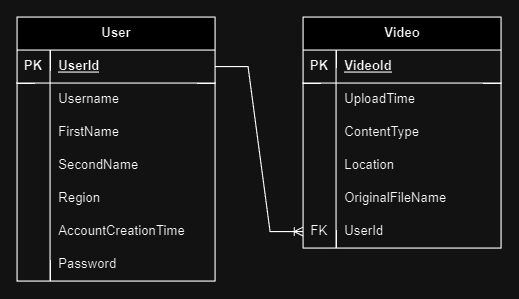

The diagram above was exported from draw.io. Its source (the exported page's mxGraphModel, read from the mxfile embedded in the PNG):
<mxGraphModel dx="1185" dy="647" grid="1" gridSize="10" guides="1" tooltips="1" connect="1" arrows="1" fold="1" page="1" pageScale="1" pageWidth="850" pageHeight="1100" math="0" shadow="0">
  <root>
    <mxCell id="0" />
    <mxCell id="1" parent="0" />
    <mxCell id="23ZDUaPtFLMK8Q9KP_VN-3" value="User" style="shape=table;startSize=30;container=1;collapsible=1;childLayout=tableLayout;fixedRows=1;rowLines=0;fontStyle=1;align=center;resizeLast=1;html=1;" vertex="1" parent="1">
      <mxGeometry x="60" y="380" width="180" height="240" as="geometry" />
    </mxCell>
    <mxCell id="23ZDUaPtFLMK8Q9KP_VN-4" value="" style="shape=tableRow;horizontal=0;startSize=0;swimlaneHead=0;swimlaneBody=0;fillColor=none;collapsible=0;dropTarget=0;points=[[0,0.5],[1,0.5]];portConstraint=eastwest;top=0;left=0;right=0;bottom=1;" vertex="1" parent="23ZDUaPtFLMK8Q9KP_VN-3">
      <mxGeometry y="30" width="180" height="30" as="geometry" />
    </mxCell>
    <mxCell id="23ZDUaPtFLMK8Q9KP_VN-5" value="PK" style="shape=partialRectangle;connectable=0;fillColor=none;top=0;left=0;bottom=0;right=0;fontStyle=1;overflow=hidden;whiteSpace=wrap;html=1;" vertex="1" parent="23ZDUaPtFLMK8Q9KP_VN-4">
      <mxGeometry width="30" height="30" as="geometry">
        <mxRectangle width="30" height="30" as="alternateBounds" />
      </mxGeometry>
    </mxCell>
    <mxCell id="23ZDUaPtFLMK8Q9KP_VN-6" value="UserId" style="shape=partialRectangle;connectable=0;fillColor=none;top=0;left=0;bottom=0;right=0;align=left;spacingLeft=6;fontStyle=5;overflow=hidden;whiteSpace=wrap;html=1;" vertex="1" parent="23ZDUaPtFLMK8Q9KP_VN-4">
      <mxGeometry x="30" width="150" height="30" as="geometry">
        <mxRectangle width="150" height="30" as="alternateBounds" />
      </mxGeometry>
    </mxCell>
    <mxCell id="23ZDUaPtFLMK8Q9KP_VN-7" value="" style="shape=tableRow;horizontal=0;startSize=0;swimlaneHead=0;swimlaneBody=0;fillColor=none;collapsible=0;dropTarget=0;points=[[0,0.5],[1,0.5]];portConstraint=eastwest;top=0;left=0;right=0;bottom=0;" vertex="1" parent="23ZDUaPtFLMK8Q9KP_VN-3">
      <mxGeometry y="60" width="180" height="30" as="geometry" />
    </mxCell>
    <mxCell id="23ZDUaPtFLMK8Q9KP_VN-8" value="" style="shape=partialRectangle;connectable=0;fillColor=none;top=0;left=0;bottom=0;right=0;editable=1;overflow=hidden;whiteSpace=wrap;html=1;" vertex="1" parent="23ZDUaPtFLMK8Q9KP_VN-7">
      <mxGeometry width="30" height="30" as="geometry">
        <mxRectangle width="30" height="30" as="alternateBounds" />
      </mxGeometry>
    </mxCell>
    <mxCell id="23ZDUaPtFLMK8Q9KP_VN-9" value="Username" style="shape=partialRectangle;connectable=0;fillColor=none;top=0;left=0;bottom=0;right=0;align=left;spacingLeft=6;overflow=hidden;whiteSpace=wrap;html=1;" vertex="1" parent="23ZDUaPtFLMK8Q9KP_VN-7">
      <mxGeometry x="30" width="150" height="30" as="geometry">
        <mxRectangle width="150" height="30" as="alternateBounds" />
      </mxGeometry>
    </mxCell>
    <mxCell id="23ZDUaPtFLMK8Q9KP_VN-10" value="" style="shape=tableRow;horizontal=0;startSize=0;swimlaneHead=0;swimlaneBody=0;fillColor=none;collapsible=0;dropTarget=0;points=[[0,0.5],[1,0.5]];portConstraint=eastwest;top=0;left=0;right=0;bottom=0;" vertex="1" parent="23ZDUaPtFLMK8Q9KP_VN-3">
      <mxGeometry y="90" width="180" height="30" as="geometry" />
    </mxCell>
    <mxCell id="23ZDUaPtFLMK8Q9KP_VN-11" value="" style="shape=partialRectangle;connectable=0;fillColor=none;top=0;left=0;bottom=0;right=0;editable=1;overflow=hidden;whiteSpace=wrap;html=1;" vertex="1" parent="23ZDUaPtFLMK8Q9KP_VN-10">
      <mxGeometry width="30" height="30" as="geometry">
        <mxRectangle width="30" height="30" as="alternateBounds" />
      </mxGeometry>
    </mxCell>
    <mxCell id="23ZDUaPtFLMK8Q9KP_VN-12" value="FirstName" style="shape=partialRectangle;connectable=0;fillColor=none;top=0;left=0;bottom=0;right=0;align=left;spacingLeft=6;overflow=hidden;whiteSpace=wrap;html=1;" vertex="1" parent="23ZDUaPtFLMK8Q9KP_VN-10">
      <mxGeometry x="30" width="150" height="30" as="geometry">
        <mxRectangle width="150" height="30" as="alternateBounds" />
      </mxGeometry>
    </mxCell>
    <mxCell id="23ZDUaPtFLMK8Q9KP_VN-13" value="" style="shape=tableRow;horizontal=0;startSize=0;swimlaneHead=0;swimlaneBody=0;fillColor=none;collapsible=0;dropTarget=0;points=[[0,0.5],[1,0.5]];portConstraint=eastwest;top=0;left=0;right=0;bottom=0;" vertex="1" parent="23ZDUaPtFLMK8Q9KP_VN-3">
      <mxGeometry y="120" width="180" height="30" as="geometry" />
    </mxCell>
    <mxCell id="23ZDUaPtFLMK8Q9KP_VN-14" value="" style="shape=partialRectangle;connectable=0;fillColor=none;top=0;left=0;bottom=0;right=0;editable=1;overflow=hidden;whiteSpace=wrap;html=1;" vertex="1" parent="23ZDUaPtFLMK8Q9KP_VN-13">
      <mxGeometry width="30" height="30" as="geometry">
        <mxRectangle width="30" height="30" as="alternateBounds" />
      </mxGeometry>
    </mxCell>
    <mxCell id="23ZDUaPtFLMK8Q9KP_VN-15" value="SecondName" style="shape=partialRectangle;connectable=0;fillColor=none;top=0;left=0;bottom=0;right=0;align=left;spacingLeft=6;overflow=hidden;whiteSpace=wrap;html=1;" vertex="1" parent="23ZDUaPtFLMK8Q9KP_VN-13">
      <mxGeometry x="30" width="150" height="30" as="geometry">
        <mxRectangle width="150" height="30" as="alternateBounds" />
      </mxGeometry>
    </mxCell>
    <mxCell id="23ZDUaPtFLMK8Q9KP_VN-41" value="" style="shape=tableRow;horizontal=0;startSize=0;swimlaneHead=0;swimlaneBody=0;fillColor=none;collapsible=0;dropTarget=0;points=[[0,0.5],[1,0.5]];portConstraint=eastwest;top=0;left=0;right=0;bottom=0;" vertex="1" parent="23ZDUaPtFLMK8Q9KP_VN-3">
      <mxGeometry y="150" width="180" height="30" as="geometry" />
    </mxCell>
    <mxCell id="23ZDUaPtFLMK8Q9KP_VN-42" value="" style="shape=partialRectangle;connectable=0;fillColor=none;top=0;left=0;bottom=0;right=0;editable=1;overflow=hidden;whiteSpace=wrap;html=1;" vertex="1" parent="23ZDUaPtFLMK8Q9KP_VN-41">
      <mxGeometry width="30" height="30" as="geometry">
        <mxRectangle width="30" height="30" as="alternateBounds" />
      </mxGeometry>
    </mxCell>
    <mxCell id="23ZDUaPtFLMK8Q9KP_VN-43" value="Region" style="shape=partialRectangle;connectable=0;fillColor=none;top=0;left=0;bottom=0;right=0;align=left;spacingLeft=6;overflow=hidden;whiteSpace=wrap;html=1;" vertex="1" parent="23ZDUaPtFLMK8Q9KP_VN-41">
      <mxGeometry x="30" width="150" height="30" as="geometry">
        <mxRectangle width="150" height="30" as="alternateBounds" />
      </mxGeometry>
    </mxCell>
    <mxCell id="23ZDUaPtFLMK8Q9KP_VN-44" value="" style="shape=tableRow;horizontal=0;startSize=0;swimlaneHead=0;swimlaneBody=0;fillColor=none;collapsible=0;dropTarget=0;points=[[0,0.5],[1,0.5]];portConstraint=eastwest;top=0;left=0;right=0;bottom=0;" vertex="1" parent="23ZDUaPtFLMK8Q9KP_VN-3">
      <mxGeometry y="180" width="180" height="30" as="geometry" />
    </mxCell>
    <mxCell id="23ZDUaPtFLMK8Q9KP_VN-45" value="" style="shape=partialRectangle;connectable=0;fillColor=none;top=0;left=0;bottom=0;right=0;editable=1;overflow=hidden;whiteSpace=wrap;html=1;" vertex="1" parent="23ZDUaPtFLMK8Q9KP_VN-44">
      <mxGeometry width="30" height="30" as="geometry">
        <mxRectangle width="30" height="30" as="alternateBounds" />
      </mxGeometry>
    </mxCell>
    <mxCell id="23ZDUaPtFLMK8Q9KP_VN-46" value="AccountCreationTime" style="shape=partialRectangle;connectable=0;fillColor=none;top=0;left=0;bottom=0;right=0;align=left;spacingLeft=6;overflow=hidden;whiteSpace=wrap;html=1;" vertex="1" parent="23ZDUaPtFLMK8Q9KP_VN-44">
      <mxGeometry x="30" width="150" height="30" as="geometry">
        <mxRectangle width="150" height="30" as="alternateBounds" />
      </mxGeometry>
    </mxCell>
    <mxCell id="23ZDUaPtFLMK8Q9KP_VN-47" value="" style="shape=tableRow;horizontal=0;startSize=0;swimlaneHead=0;swimlaneBody=0;fillColor=none;collapsible=0;dropTarget=0;points=[[0,0.5],[1,0.5]];portConstraint=eastwest;top=0;left=0;right=0;bottom=0;" vertex="1" parent="23ZDUaPtFLMK8Q9KP_VN-3">
      <mxGeometry y="210" width="180" height="30" as="geometry" />
    </mxCell>
    <mxCell id="23ZDUaPtFLMK8Q9KP_VN-48" value="" style="shape=partialRectangle;connectable=0;fillColor=none;top=0;left=0;bottom=0;right=0;editable=1;overflow=hidden;whiteSpace=wrap;html=1;" vertex="1" parent="23ZDUaPtFLMK8Q9KP_VN-47">
      <mxGeometry width="30" height="30" as="geometry">
        <mxRectangle width="30" height="30" as="alternateBounds" />
      </mxGeometry>
    </mxCell>
    <mxCell id="23ZDUaPtFLMK8Q9KP_VN-49" value="Password" style="shape=partialRectangle;connectable=0;fillColor=none;top=0;left=0;bottom=0;right=0;align=left;spacingLeft=6;overflow=hidden;whiteSpace=wrap;html=1;" vertex="1" parent="23ZDUaPtFLMK8Q9KP_VN-47">
      <mxGeometry x="30" width="150" height="30" as="geometry">
        <mxRectangle width="150" height="30" as="alternateBounds" />
      </mxGeometry>
    </mxCell>
    <mxCell id="23ZDUaPtFLMK8Q9KP_VN-25" value="Video" style="shape=table;startSize=30;container=1;collapsible=1;childLayout=tableLayout;fixedRows=1;rowLines=0;fontStyle=1;align=center;resizeLast=1;html=1;" vertex="1" parent="1">
      <mxGeometry x="320" y="380" width="180" height="210" as="geometry" />
    </mxCell>
    <mxCell id="23ZDUaPtFLMK8Q9KP_VN-26" value="" style="shape=tableRow;horizontal=0;startSize=0;swimlaneHead=0;swimlaneBody=0;fillColor=none;collapsible=0;dropTarget=0;points=[[0,0.5],[1,0.5]];portConstraint=eastwest;top=0;left=0;right=0;bottom=1;" vertex="1" parent="23ZDUaPtFLMK8Q9KP_VN-25">
      <mxGeometry y="30" width="180" height="30" as="geometry" />
    </mxCell>
    <mxCell id="23ZDUaPtFLMK8Q9KP_VN-27" value="PK" style="shape=partialRectangle;connectable=0;fillColor=none;top=0;left=0;bottom=0;right=0;fontStyle=1;overflow=hidden;whiteSpace=wrap;html=1;" vertex="1" parent="23ZDUaPtFLMK8Q9KP_VN-26">
      <mxGeometry width="30" height="30" as="geometry">
        <mxRectangle width="30" height="30" as="alternateBounds" />
      </mxGeometry>
    </mxCell>
    <mxCell id="23ZDUaPtFLMK8Q9KP_VN-28" value="VideoId" style="shape=partialRectangle;connectable=0;fillColor=none;top=0;left=0;bottom=0;right=0;align=left;spacingLeft=6;fontStyle=5;overflow=hidden;whiteSpace=wrap;html=1;" vertex="1" parent="23ZDUaPtFLMK8Q9KP_VN-26">
      <mxGeometry x="30" width="150" height="30" as="geometry">
        <mxRectangle width="150" height="30" as="alternateBounds" />
      </mxGeometry>
    </mxCell>
    <mxCell id="23ZDUaPtFLMK8Q9KP_VN-29" value="" style="shape=tableRow;horizontal=0;startSize=0;swimlaneHead=0;swimlaneBody=0;fillColor=none;collapsible=0;dropTarget=0;points=[[0,0.5],[1,0.5]];portConstraint=eastwest;top=0;left=0;right=0;bottom=0;" vertex="1" parent="23ZDUaPtFLMK8Q9KP_VN-25">
      <mxGeometry y="60" width="180" height="30" as="geometry" />
    </mxCell>
    <mxCell id="23ZDUaPtFLMK8Q9KP_VN-30" value="" style="shape=partialRectangle;connectable=0;fillColor=none;top=0;left=0;bottom=0;right=0;editable=1;overflow=hidden;whiteSpace=wrap;html=1;" vertex="1" parent="23ZDUaPtFLMK8Q9KP_VN-29">
      <mxGeometry width="30" height="30" as="geometry">
        <mxRectangle width="30" height="30" as="alternateBounds" />
      </mxGeometry>
    </mxCell>
    <mxCell id="23ZDUaPtFLMK8Q9KP_VN-31" value="UploadTime" style="shape=partialRectangle;connectable=0;fillColor=none;top=0;left=0;bottom=0;right=0;align=left;spacingLeft=6;overflow=hidden;whiteSpace=wrap;html=1;" vertex="1" parent="23ZDUaPtFLMK8Q9KP_VN-29">
      <mxGeometry x="30" width="150" height="30" as="geometry">
        <mxRectangle width="150" height="30" as="alternateBounds" />
      </mxGeometry>
    </mxCell>
    <mxCell id="23ZDUaPtFLMK8Q9KP_VN-32" value="" style="shape=tableRow;horizontal=0;startSize=0;swimlaneHead=0;swimlaneBody=0;fillColor=none;collapsible=0;dropTarget=0;points=[[0,0.5],[1,0.5]];portConstraint=eastwest;top=0;left=0;right=0;bottom=0;" vertex="1" parent="23ZDUaPtFLMK8Q9KP_VN-25">
      <mxGeometry y="90" width="180" height="30" as="geometry" />
    </mxCell>
    <mxCell id="23ZDUaPtFLMK8Q9KP_VN-33" value="" style="shape=partialRectangle;connectable=0;fillColor=none;top=0;left=0;bottom=0;right=0;editable=1;overflow=hidden;whiteSpace=wrap;html=1;" vertex="1" parent="23ZDUaPtFLMK8Q9KP_VN-32">
      <mxGeometry width="30" height="30" as="geometry">
        <mxRectangle width="30" height="30" as="alternateBounds" />
      </mxGeometry>
    </mxCell>
    <mxCell id="23ZDUaPtFLMK8Q9KP_VN-34" value="ContentType" style="shape=partialRectangle;connectable=0;fillColor=none;top=0;left=0;bottom=0;right=0;align=left;spacingLeft=6;overflow=hidden;whiteSpace=wrap;html=1;" vertex="1" parent="23ZDUaPtFLMK8Q9KP_VN-32">
      <mxGeometry x="30" width="150" height="30" as="geometry">
        <mxRectangle width="150" height="30" as="alternateBounds" />
      </mxGeometry>
    </mxCell>
    <mxCell id="23ZDUaPtFLMK8Q9KP_VN-35" value="" style="shape=tableRow;horizontal=0;startSize=0;swimlaneHead=0;swimlaneBody=0;fillColor=none;collapsible=0;dropTarget=0;points=[[0,0.5],[1,0.5]];portConstraint=eastwest;top=0;left=0;right=0;bottom=0;" vertex="1" parent="23ZDUaPtFLMK8Q9KP_VN-25">
      <mxGeometry y="120" width="180" height="30" as="geometry" />
    </mxCell>
    <mxCell id="23ZDUaPtFLMK8Q9KP_VN-36" value="" style="shape=partialRectangle;connectable=0;fillColor=none;top=0;left=0;bottom=0;right=0;editable=1;overflow=hidden;whiteSpace=wrap;html=1;" vertex="1" parent="23ZDUaPtFLMK8Q9KP_VN-35">
      <mxGeometry width="30" height="30" as="geometry">
        <mxRectangle width="30" height="30" as="alternateBounds" />
      </mxGeometry>
    </mxCell>
    <mxCell id="23ZDUaPtFLMK8Q9KP_VN-37" value="Location" style="shape=partialRectangle;connectable=0;fillColor=none;top=0;left=0;bottom=0;right=0;align=left;spacingLeft=6;overflow=hidden;whiteSpace=wrap;html=1;" vertex="1" parent="23ZDUaPtFLMK8Q9KP_VN-35">
      <mxGeometry x="30" width="150" height="30" as="geometry">
        <mxRectangle width="150" height="30" as="alternateBounds" />
      </mxGeometry>
    </mxCell>
    <mxCell id="23ZDUaPtFLMK8Q9KP_VN-38" value="" style="shape=tableRow;horizontal=0;startSize=0;swimlaneHead=0;swimlaneBody=0;fillColor=none;collapsible=0;dropTarget=0;points=[[0,0.5],[1,0.5]];portConstraint=eastwest;top=0;left=0;right=0;bottom=0;" vertex="1" parent="23ZDUaPtFLMK8Q9KP_VN-25">
      <mxGeometry y="150" width="180" height="30" as="geometry" />
    </mxCell>
    <mxCell id="23ZDUaPtFLMK8Q9KP_VN-39" value="" style="shape=partialRectangle;connectable=0;fillColor=none;top=0;left=0;bottom=0;right=0;editable=1;overflow=hidden;whiteSpace=wrap;html=1;" vertex="1" parent="23ZDUaPtFLMK8Q9KP_VN-38">
      <mxGeometry width="30" height="30" as="geometry">
        <mxRectangle width="30" height="30" as="alternateBounds" />
      </mxGeometry>
    </mxCell>
    <mxCell id="23ZDUaPtFLMK8Q9KP_VN-40" value="OriginalFileName" style="shape=partialRectangle;connectable=0;fillColor=none;top=0;left=0;bottom=0;right=0;align=left;spacingLeft=6;overflow=hidden;whiteSpace=wrap;html=1;" vertex="1" parent="23ZDUaPtFLMK8Q9KP_VN-38">
      <mxGeometry x="30" width="150" height="30" as="geometry">
        <mxRectangle width="150" height="30" as="alternateBounds" />
      </mxGeometry>
    </mxCell>
    <mxCell id="23ZDUaPtFLMK8Q9KP_VN-50" value="" style="shape=tableRow;horizontal=0;startSize=0;swimlaneHead=0;swimlaneBody=0;fillColor=none;collapsible=0;dropTarget=0;points=[[0,0.5],[1,0.5]];portConstraint=eastwest;top=0;left=0;right=0;bottom=0;" vertex="1" parent="23ZDUaPtFLMK8Q9KP_VN-25">
      <mxGeometry y="180" width="180" height="30" as="geometry" />
    </mxCell>
    <mxCell id="23ZDUaPtFLMK8Q9KP_VN-51" value="FK" style="shape=partialRectangle;connectable=0;fillColor=none;top=0;left=0;bottom=0;right=0;editable=1;overflow=hidden;whiteSpace=wrap;html=1;" vertex="1" parent="23ZDUaPtFLMK8Q9KP_VN-50">
      <mxGeometry width="30" height="30" as="geometry">
        <mxRectangle width="30" height="30" as="alternateBounds" />
      </mxGeometry>
    </mxCell>
    <mxCell id="23ZDUaPtFLMK8Q9KP_VN-52" value="UserId" style="shape=partialRectangle;connectable=0;fillColor=none;top=0;left=0;bottom=0;right=0;align=left;spacingLeft=6;overflow=hidden;whiteSpace=wrap;html=1;" vertex="1" parent="23ZDUaPtFLMK8Q9KP_VN-50">
      <mxGeometry x="30" width="150" height="30" as="geometry">
        <mxRectangle width="150" height="30" as="alternateBounds" />
      </mxGeometry>
    </mxCell>
    <mxCell id="23ZDUaPtFLMK8Q9KP_VN-53" value="" style="edgeStyle=entityRelationEdgeStyle;fontSize=12;html=1;endArrow=ERoneToMany;rounded=0;exitX=1;exitY=0.5;exitDx=0;exitDy=0;entryX=0;entryY=0.5;entryDx=0;entryDy=0;" edge="1" parent="1" source="23ZDUaPtFLMK8Q9KP_VN-4" target="23ZDUaPtFLMK8Q9KP_VN-50">
      <mxGeometry width="100" height="100" relative="1" as="geometry">
        <mxPoint x="280" y="560" as="sourcePoint" />
        <mxPoint x="380" y="460" as="targetPoint" />
      </mxGeometry>
    </mxCell>
  </root>
</mxGraphModel>